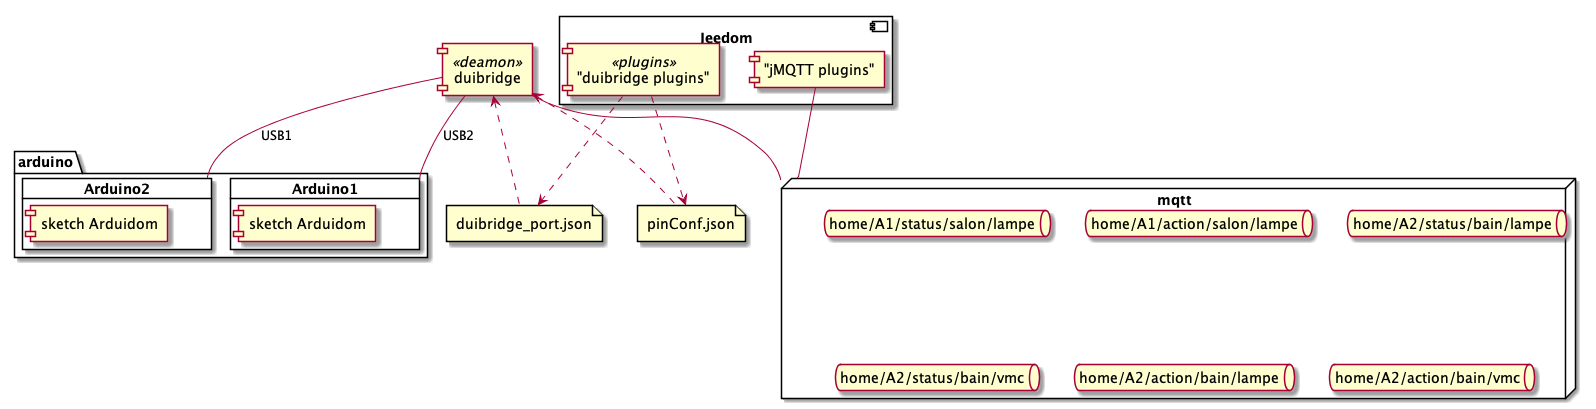

The diagram above was rendered by PlantUML. Its source (embedded in the PNG):
@startuml "d2"

node mqtt {
	queue "home/A1/status/salon/lampe"
	queue "home/A1/action/salon/lampe"
	queue "home/A2/status/bain/lampe"
	queue "home/A2/status/bain/vmc"
	queue "home/A2/action/bain/lampe"
	queue "home/A2/action/bain/vmc"
}

package arduino {
	card Arduino1 as A1 {
		component "sketch Arduidom" as sk2
	}

	card Arduino2 as A2 {
		component "sketch Arduidom" as sk1
	}
}

component "duibridge" <<deamon>> as duibridged
file "pinConf.json" as pinConf
file "duibridge_port.json" as ports


duibridged -- A2 : USB1
duibridged -- A1 : USB2



component Jeedom {
	["duibridge plugins"] <<plugins>> as duibridgep
	["jMQTT plugins"] as jmqtt
}


duibridged <.. pinConf
duibridged <.. ports


duibridged -- mqtt

jmqtt -- mqtt
duibridgep ..> pinConf
duibridgep ..> ports



@enduml